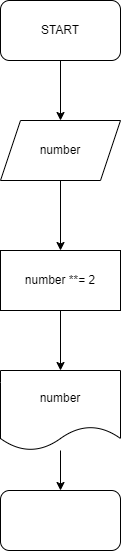

The diagram above was exported from draw.io. Its source (the exported page's mxGraphModel, read from the mxfile embedded in the PNG):
<mxGraphModel dx="1434" dy="780" grid="1" gridSize="10" guides="1" tooltips="1" connect="1" arrows="1" fold="1" page="1" pageScale="1" pageWidth="850" pageHeight="1100" math="0" shadow="0">
  <root>
    <mxCell id="0" />
    <mxCell id="1" parent="0" />
    <mxCell id="jvo963zwKqHO_9ChFrE3-45" style="edgeStyle=orthogonalEdgeStyle;rounded=0;orthogonalLoop=1;jettySize=auto;html=1;entryX=0.5;entryY=0;entryDx=0;entryDy=0;" edge="1" parent="1" source="jvo963zwKqHO_9ChFrE3-43" target="jvo963zwKqHO_9ChFrE3-44">
      <mxGeometry relative="1" as="geometry" />
    </mxCell>
    <mxCell id="jvo963zwKqHO_9ChFrE3-43" value="START" style="rounded=1;whiteSpace=wrap;html=1;" vertex="1" parent="1">
      <mxGeometry x="340" y="30" width="120" height="60" as="geometry" />
    </mxCell>
    <mxCell id="jvo963zwKqHO_9ChFrE3-47" style="edgeStyle=orthogonalEdgeStyle;rounded=0;orthogonalLoop=1;jettySize=auto;html=1;entryX=0.5;entryY=0;entryDx=0;entryDy=0;" edge="1" parent="1" source="jvo963zwKqHO_9ChFrE3-44" target="jvo963zwKqHO_9ChFrE3-46">
      <mxGeometry relative="1" as="geometry" />
    </mxCell>
    <mxCell id="jvo963zwKqHO_9ChFrE3-44" value="number" style="shape=parallelogram;perimeter=parallelogramPerimeter;whiteSpace=wrap;html=1;fixedSize=1;" vertex="1" parent="1">
      <mxGeometry x="340" y="150" width="120" height="60" as="geometry" />
    </mxCell>
    <mxCell id="jvo963zwKqHO_9ChFrE3-49" style="edgeStyle=orthogonalEdgeStyle;rounded=0;orthogonalLoop=1;jettySize=auto;html=1;entryX=0.5;entryY=0;entryDx=0;entryDy=0;" edge="1" parent="1" source="jvo963zwKqHO_9ChFrE3-46" target="jvo963zwKqHO_9ChFrE3-48">
      <mxGeometry relative="1" as="geometry" />
    </mxCell>
    <mxCell id="jvo963zwKqHO_9ChFrE3-46" value="number **= 2" style="rounded=0;whiteSpace=wrap;html=1;" vertex="1" parent="1">
      <mxGeometry x="340" y="280" width="120" height="60" as="geometry" />
    </mxCell>
    <mxCell id="jvo963zwKqHO_9ChFrE3-51" style="edgeStyle=orthogonalEdgeStyle;rounded=0;orthogonalLoop=1;jettySize=auto;html=1;entryX=0.5;entryY=0;entryDx=0;entryDy=0;" edge="1" parent="1" source="jvo963zwKqHO_9ChFrE3-48" target="jvo963zwKqHO_9ChFrE3-50">
      <mxGeometry relative="1" as="geometry" />
    </mxCell>
    <mxCell id="jvo963zwKqHO_9ChFrE3-48" value="number" style="shape=document;whiteSpace=wrap;html=1;boundedLbl=1;" vertex="1" parent="1">
      <mxGeometry x="340" y="400" width="120" height="80" as="geometry" />
    </mxCell>
    <mxCell id="jvo963zwKqHO_9ChFrE3-50" value="" style="rounded=1;whiteSpace=wrap;html=1;" vertex="1" parent="1">
      <mxGeometry x="340" y="520" width="120" height="60" as="geometry" />
    </mxCell>
  </root>
</mxGraphModel>